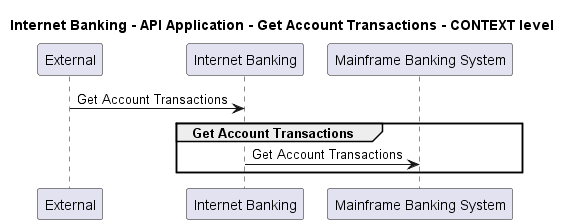

The diagram above was rendered by PlantUML. Its source (embedded in the PNG):
@startuml
!pragma layout smetana

title Internet Banking - API Application - Get Account Transactions - CONTEXT level

participant "External" as C4InterFlow.SoftwareSystems.ExternalSystem
participant "Internet Banking" as BigBankPlc.SoftwareSystems.InternetBanking
participant "Mainframe Banking System" as BigBankPlc.SoftwareSystems.MainframeBankingSystem

C4InterFlow.SoftwareSystems.ExternalSystem -> BigBankPlc.SoftwareSystems.InternetBanking : Get Account Transactions
group Get Account Transactions
BigBankPlc.SoftwareSystems.InternetBanking -> BigBankPlc.SoftwareSystems.MainframeBankingSystem : Get Account Transactions
end


@enduml